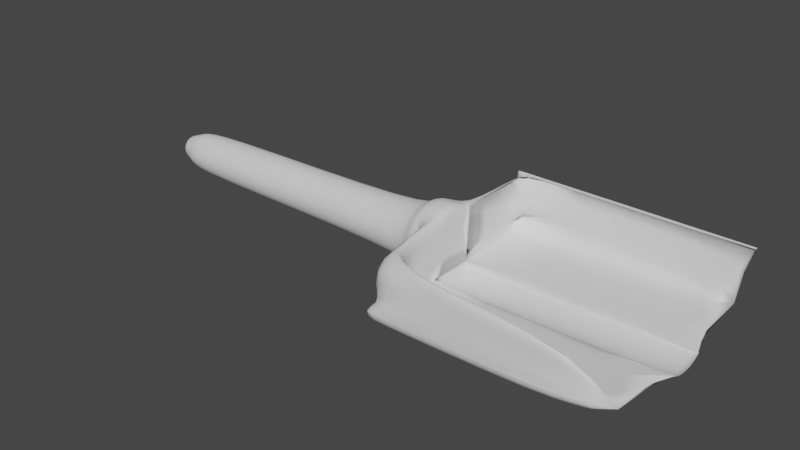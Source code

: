# Source: blend.blend  (saved by Blender 3.2.14; exported with 4.5.12 LTS)
import bpy
from mathutils import Matrix  # noqa: F401  (used for matrix-valued properties, if any)

bpy.ops.wm.read_factory_settings(use_empty=True)
scene = bpy.context.scene
scene.name = 'Scene'

# ---- collections
col_collection = bpy.data.collections.new('Collection'); scene.collection.children.link(col_collection)

# ---- world
world_world = bpy.data.worlds.new('World'); scene.world = world_world
world_world.use_nodes = True; world_world.node_tree.nodes.clear()
_N = world_world.node_tree.nodes; _L = world_world.node_tree.links
n0 = _N.new('ShaderNodeOutputWorld'); n0.name = 'World Output'; n0.location = (300, 300)
n1 = _N.new('ShaderNodeBackground'); n1.name = 'Background'; n1.location = (10, 300)
n1.inputs[0].default_value = (0.05088, 0.05088, 0.05088, 1.0)
_L.new(n1.outputs[0], n0.inputs[0])
n0.is_active_output = True
world_world.color = (0.05088, 0.05088, 0.05088)
world_world.use_sun_shadow = False
world_world.sun_shadow_jitter_overblur = 0.0

# ---- meshes
me_circle = bpy.data.meshes.new('Circle')
me_circle.from_pydata([(0.0, 1.0, 0.0), (-0.1951, 0.9808, 0.0), (-0.3827, 0.9239, 0.0), (-0.5556, 0.8315, 0.0), (-0.7071, 0.7071, 0.0), (-0.8315, 0.5556, 0.0), (-0.9239, 0.3827, 0.0), (-0.9808, 0.1951, 0.0), (-1.0, -4.371e-08, 0.0), (-0.9808, -0.1951, 0.0), (-0.9239, -0.3827, 0.0), (-0.8315, -0.5556, 0.0), (-0.7071, -0.7071, 0.0), (-0.5556, -0.8315, 0.0), (-0.3827, -0.9239, 0.0), (-0.1951, -0.9808, 0.0), (8.742e-08, -1.0, 0.0), (0.1951, -0.9808, 0.0), (0.3827, -0.9239, 0.0), (0.5556, -0.8315, 0.0), (0.7071, -0.7071, 0.0), (0.8315, -0.5556, 0.0), (0.9239, -0.3827, 0.0), (0.9808, -0.1951, 0.0), (1.0, 1.192e-08, 0.0), (0.9808, 0.1951, 0.0), (0.9239, 0.3827, 0.0), (0.8315, 0.5556, 0.0), (0.7071, 0.7071, 0.0), (0.5556, 0.8315, 0.0), (0.3827, 0.9239, 0.0), (0.1951, 0.9808, 0.0), (-3.113e-08, 1.311, 0.7345), (-0.2558, 1.286, 0.7345), (-0.5018, 1.211, 0.7345), (-0.7285, 1.09, 0.7345), (-0.9272, 0.9272, 0.7345), (-1.09, 0.7285, 0.7345), (-1.211, 0.5018, 0.7345), (-1.286, 0.2558, 0.7345), (-1.311, -5.634e-08, 0.7345), (-1.286, -0.2558, 0.7345), (-1.211, -0.5018, 0.7345), (-1.09, -0.7285, 0.7345), (-0.9272, -0.9272, 0.7345), (-0.7285, -1.09, 0.7345), (-0.5018, -1.211, 0.7345), (-0.2558, -1.286, 0.7345), (8.351e-08, -1.311, 0.7345), (0.2558, -1.286, 0.7345), (0.5018, -1.211, 0.7345), (0.7285, -1.09, 0.7345), (0.9272, -0.9272, 0.7345), (1.09, -0.7285, 0.7345), (1.211, -0.5018, 0.7345), (1.286, -0.2558, 0.7345), (1.311, 1.662e-08, 0.7345), (1.286, 0.2558, 0.7345), (1.211, 0.5018, 0.7345), (1.09, 0.7285, 0.7345), (0.9272, 0.9272, 0.7345), (0.7285, 1.09, 0.7345), (0.5018, 1.211, 0.7345), (0.2558, 1.286, 0.7345), (-8.311e-08, 1.745, 1.836), (-0.3403, 1.711, 1.836), (-0.6676, 1.612, 1.836), (-0.9692, 1.451, 1.836), (-1.234, 1.234, 1.836), (-1.451, 0.9692, 1.836), (-1.612, 0.6676, 1.836), (-1.711, 0.3403, 1.836), (-1.745, -7.703e-08, 1.836), (-1.711, -0.3403, 1.836), (-1.612, -0.6676, 1.836), (-1.451, -0.9692, 1.836), (-1.234, -1.234, 1.836), (-0.9692, -1.451, 1.836), (-0.6676, -1.612, 1.836), (-0.3403, -1.711, 1.836), (6.94e-08, -1.745, 1.836), (0.3403, -1.711, 1.836), (0.6676, -1.612, 1.836), (0.9692, -1.451, 1.836), (1.234, -1.234, 1.836), (1.451, -0.9692, 1.836), (1.612, -0.6676, 1.836), (1.711, -0.3403, 1.836), (1.745, 2.003e-08, 1.836), (1.711, 0.3403, 1.836), (1.612, 0.6676, 1.836), (1.451, 0.9692, 1.836), (1.234, 1.234, 1.836), (0.9692, 1.451, 1.836), (0.6676, 1.612, 1.836), (0.3403, 1.711, 1.836), (-1.818e-07, 2.379, 3.581), (-0.4641, 2.333, 3.581), (-0.9103, 2.198, 3.581), (-1.322, 1.978, 3.581), (-1.682, 1.682, 3.581), (-1.978, 1.322, 3.581), (-2.198, 0.9103, 3.581), (-2.333, 0.4641, 3.581), (-2.379, -1.005e-07, 3.581), (-2.333, -0.4641, 3.581), (-2.198, -0.9103, 3.581), (-1.978, -1.322, 3.581), (-1.682, -1.682, 3.581), (-1.322, -1.978, 3.581), (-0.9103, -2.198, 3.581), (-0.4641, -2.333, 3.581), (2.614e-08, -2.379, 3.581), (0.4641, -2.333, 3.581), (0.9103, -2.198, 3.581), (1.322, -1.978, 3.581), (1.682, -1.682, 3.581), (1.978, -1.322, 3.581), (2.198, -0.9103, 3.581), (2.333, -0.4641, 3.581), (2.379, 3.188e-08, 3.581), (2.333, 0.4641, 3.581), (2.198, 0.9103, 3.581), (1.978, 1.322, 3.581), (1.682, 1.682, 3.581), (1.322, 1.978, 3.581), (0.9103, 2.198, 3.581), (0.4641, 2.333, 3.581), (-1.494e-06, 2.379, 33.6), (-0.4641, 2.333, 33.6), (-0.9103, 2.198, 33.6), (-1.322, 1.978, 33.6), (-1.682, 1.682, 33.6), (-1.978, 1.322, 33.6), (-2.198, 0.9103, 33.6), (-2.333, 0.4641, 33.6), (-2.379, -1.005e-07, 33.6), (-2.333, -0.4641, 33.6), (-2.198, -0.9103, 33.6), (-1.978, -1.322, 33.6), (-1.682, -1.682, 33.6), (-1.322, -1.978, 33.6), (-0.9103, -2.198, 33.6), (-0.4641, -2.333, 33.6), (-1.286e-06, -2.379, 33.6), (0.4641, -2.333, 33.6), (0.9103, -2.198, 33.6), (1.322, -1.978, 33.6), (1.682, -1.682, 33.6), (1.978, -1.322, 33.6), (2.198, -0.9103, 33.6), (2.333, -0.4641, 33.6), (2.379, 3.188e-08, 33.6), (2.333, 0.4641, 33.6), (2.198, 0.9103, 33.6), (1.978, 1.322, 33.6), (1.682, 1.682, 33.6), (1.322, 1.978, 33.6), (0.9103, 2.198, 33.6), (0.4641, 2.333, 33.6), (-1.512e-06, 3.912, 33.6), (-0.7631, 3.836, 33.6), (-1.497, 3.614, 33.6), (-2.173, 3.252, 33.6), (-2.766, 2.766, 33.6), (-3.252, 2.173, 33.6), (-3.614, 1.497, 33.6), (-3.836, 0.7631, 33.6), (-3.912, -1.531e-07, 33.6), (-3.836, -0.7631, 33.6), (-3.614, -1.497, 33.6), (-3.252, -2.173, 33.6), (-2.766, -2.766, 33.6), (-2.173, -3.252, 33.6), (-1.497, -3.614, 33.6), (-0.7631, -3.836, 33.6), (-1.17e-06, -3.912, 33.6), (0.7631, -3.836, 33.6), (1.497, -3.614, 33.6), (2.173, -3.252, 33.6), (2.766, -2.766, 33.6), (3.252, -2.173, 33.6), (3.614, -1.497, 33.6), (3.836, -0.7631, 33.6), (3.912, 6.457e-08, 33.6), (3.836, 0.7631, 33.6), (3.614, 1.497, 33.6), (3.252, 2.173, 33.6), (2.766, 2.766, 33.6), (2.173, 3.252, 33.6), (1.497, 3.614, 33.6), (0.7631, 3.836, 33.6), (-1.613e-06, 3.912, 35.9), (-0.7631, 3.836, 35.9), (-1.497, 3.614, 35.9), (-2.173, 3.252, 35.9), (-2.766, 2.766, 35.9), (-3.252, 2.173, 35.9), (-3.614, 1.497, 35.9), (-3.836, 0.7631, 35.9), (-3.912, -1.531e-07, 35.9), (-3.836, -0.7631, 35.9), (-3.614, -1.497, 35.9), (-3.252, -2.173, 35.9), (-2.766, -2.766, 35.9), (-2.173, -3.252, 35.9), (-1.497, -3.614, 35.9), (-0.7631, -3.836, 35.9), (-1.271e-06, -3.912, 35.9), (0.7631, -3.836, 35.9), (1.497, -3.614, 35.9), (2.173, -3.252, 35.9), (2.766, -2.766, 35.9), (3.252, -2.173, 35.9), (3.614, -1.497, 35.9), (3.836, -0.7631, 35.9), (3.912, 6.457e-08, 35.9), (3.836, 0.7631, 35.9), (3.614, 1.497, 35.9), (3.252, 2.173, 35.9), (2.766, 2.766, 35.9), (2.173, 3.252, 35.9), (1.497, 3.614, 35.9), (0.7631, 3.836, 35.9), (-3.252, 11.7, 37.01), (-3.252, -11.83, 35.9), (3.614, -1.497, 37.01), (3.252, -2.173, 37.01), (-3.252, -2.173, 37.01), (-3.614, -1.497, 37.01), (-3.252, -11.83, 37.01), (3.252, 2.173, 37.01), (3.614, 1.497, 37.01), (3.836, 0.7631, 37.01), (-3.836, -0.7631, 37.01), (-3.912, -1.531e-07, 37.01), (-3.836, 0.7631, 37.01), (-3.614, 1.497, 37.01), (-3.252, 2.173, 37.01), (-3.252, -11.13, 35.9), (3.912, 6.457e-08, 37.01), (3.836, -0.7631, 37.01), (3.614, -1.497, 60.82), (3.252, -2.173, 60.82), (3.252, 2.173, 60.82), (3.614, 1.497, 60.82), (3.836, 0.7631, 60.82), (3.912, 6.457e-08, 60.82), (3.836, -0.7631, 60.82), (3.153, -1.497, 60.82), (2.791, -2.173, 60.82), (2.791, 2.173, 60.82), (3.153, 1.497, 60.82), (3.375, 0.7631, 60.82), (3.45, 6.457e-08, 60.82), (3.375, -0.7631, 60.82), (-3.252, -11.13, 37.01), (-3.252, 11.13, 37.01), (-3.098, -11.83, 60.82), (-3.098, 11.7, 60.82), (-3.098, -11.13, 60.82), (-3.098, 11.13, 60.82), (2.779, -2.47, 36.5), (2.779, 2.47, 36.5), (1.643, -11.84, 60.77), (1.955, -11.81, 60.77), (2.256, -11.72, 60.77), (2.533, -11.57, 60.77), (2.775, -11.37, 60.77), (2.974, -11.13, 60.77), (3.122, -10.85, 60.77), (3.214, -10.55, 60.77), (3.244, -10.24, 60.77), (1.68, -11.81, 35.94), (1.987, -11.78, 35.94), (2.282, -11.69, 35.94), (2.553, -11.55, 35.94), (2.792, -11.35, 35.94), (2.987, -11.11, 35.94), (3.133, -10.84, 35.94), (3.222, -10.55, 35.94), (3.252, -10.24, 35.94), (2.657, -9.46, 35.9), (2.627, -9.763, 35.9), (2.539, -10.05, 35.9), (2.395, -10.32, 35.9), (2.202, -10.56, 35.9), (1.967, -10.75, 35.9), (1.699, -10.89, 35.9), (1.408, -10.98, 35.9), (1.105, -11.01, 35.9), (1.101, -11.0, 60.76), (1.404, -10.97, 60.76), (1.695, -10.88, 60.76), (1.963, -10.74, 60.76), (2.198, -10.54, 60.76), (2.391, -10.31, 60.76), (2.535, -10.04, 60.76), (2.623, -9.748, 60.76), (2.653, -9.445, 60.76), (1.127, 11.14, 60.76), (2.678, 9.593, 60.76), (2.649, 9.895, 60.76), (2.56, 10.19, 60.76), (2.417, 10.45, 60.76), (2.224, 10.69, 60.76), (1.989, 10.88, 60.76), (1.721, 11.03, 60.76), (1.43, 11.11, 60.76), (1.691, 11.68, 60.76), (3.243, 10.13, 60.76), (3.213, 10.43, 60.76), (3.124, 10.72, 60.76), (2.981, 10.99, 60.76), (2.788, 11.23, 60.76), (2.553, 11.42, 60.76), (2.285, 11.56, 60.76), (1.994, 11.65, 60.76), (1.652, 11.65, 35.94), (3.203, 10.1, 35.94), (3.173, 10.4, 35.94), (3.085, 10.7, 35.94), (2.942, 10.96, 35.94), (2.749, 11.2, 35.94), (2.514, 11.39, 35.94), (2.246, 11.54, 35.94), (1.954, 11.62, 35.94), (1.105, 11.14, 35.88), (2.657, 9.586, 35.88), (2.627, 9.889, 35.88), (2.539, 10.18, 35.88), (2.395, 10.45, 35.88), (2.202, 10.68, 35.88), (1.967, 10.88, 35.88), (1.699, 11.02, 35.88), (1.408, 11.11, 35.88), (-3.252, 11.7, 35.95), (-3.252, 11.13, 35.95), (1.103, -11.0, 36.86), (1.406, -10.97, 36.86), (1.697, -10.89, 36.86), (1.965, -10.74, 36.86), (2.2, -10.55, 36.86), (2.393, -10.31, 36.86), (2.537, -10.05, 36.86), (2.625, -9.755, 36.86), (2.655, -9.453, 36.86), (1.661, -11.83, 37.18), (1.971, -11.8, 37.18), (2.269, -11.71, 37.18), (2.543, -11.56, 37.18), (2.784, -11.36, 37.18), (2.981, -11.12, 37.18), (3.128, -10.85, 37.18), (3.218, -10.55, 37.18), (3.248, -10.24, 37.18), (2.668, 9.59, 36.5), (2.638, 9.892, 36.5), (2.549, 10.18, 36.5), (2.406, 10.45, 36.5), (2.213, 10.69, 36.5), (1.978, 10.88, 36.5), (1.71, 11.02, 36.5), (1.419, 11.11, 36.5), (1.116, 11.14, 36.5)], [], [(30, 29, 61, 62), (17, 16, 48, 49), (4, 3, 35, 36), (31, 30, 62, 63), (18, 17, 49, 50), (5, 4, 36, 37), (0, 31, 63, 32), (19, 18, 50, 51), (6, 5, 37, 38), (20, 19, 51, 52), (7, 6, 38, 39), (21, 20, 52, 53), (8, 7, 39, 40), (22, 21, 53, 54), (9, 8, 40, 41), (23, 22, 54, 55), (10, 9, 41, 42), (24, 23, 55, 56), (11, 10, 42, 43), (25, 24, 56, 57), (12, 11, 43, 44), (26, 25, 57, 58), (13, 12, 44, 45), (27, 26, 58, 59), (14, 13, 45, 46), (1, 0, 32, 33), (28, 27, 59, 60), (15, 14, 46, 47), (2, 1, 33, 34), (29, 28, 60, 61), (16, 15, 47, 48), (3, 2, 34, 35), (57, 56, 88, 89), (44, 43, 75, 76), (58, 57, 89, 90), (45, 44, 76, 77), (59, 58, 90, 91), (46, 45, 77, 78), (33, 32, 64, 65), (60, 59, 91, 92), (47, 46, 78, 79), (34, 33, 65, 66), (61, 60, 92, 93), (48, 47, 79, 80), (35, 34, 66, 67), (62, 61, 93, 94), (49, 48, 80, 81), (36, 35, 67, 68), (63, 62, 94, 95), (50, 49, 81, 82), (37, 36, 68, 69), (32, 63, 95, 64), (51, 50, 82, 83), (38, 37, 69, 70), (52, 51, 83, 84), (39, 38, 70, 71), (53, 52, 84, 85), (40, 39, 71, 72), (54, 53, 85, 86), (41, 40, 72, 73), (55, 54, 86, 87), (42, 41, 73, 74), (56, 55, 87, 88), (43, 42, 74, 75), (65, 64, 96, 97), (92, 91, 123, 124), (79, 78, 110, 111), (66, 65, 97, 98), (93, 92, 124, 125), (80, 79, 111, 112), (67, 66, 98, 99), (94, 93, 125, 126), (81, 80, 112, 113), (68, 67, 99, 100), (95, 94, 126, 127), (82, 81, 113, 114), (69, 68, 100, 101), (64, 95, 127, 96), (83, 82, 114, 115), (70, 69, 101, 102), (84, 83, 115, 116), (71, 70, 102, 103), (85, 84, 116, 117), (72, 71, 103, 104), (86, 85, 117, 118), (73, 72, 104, 105), (87, 86, 118, 119), (74, 73, 105, 106), (88, 87, 119, 120), (75, 74, 106, 107), (89, 88, 120, 121), (76, 75, 107, 108), (90, 89, 121, 122), (77, 76, 108, 109), (91, 90, 122, 123), (78, 77, 109, 110), (100, 99, 131, 132), (127, 126, 158, 159), (114, 113, 145, 146), (101, 100, 132, 133), (96, 127, 159, 128), (115, 114, 146, 147), (102, 101, 133, 134), (116, 115, 147, 148), (103, 102, 134, 135), (117, 116, 148, 149), (104, 103, 135, 136), (118, 117, 149, 150), (105, 104, 136, 137), (119, 118, 150, 151), (106, 105, 137, 138), (120, 119, 151, 152), (107, 106, 138, 139), (121, 120, 152, 153), (108, 107, 139, 140), (122, 121, 153, 154), (109, 108, 140, 141), (123, 122, 154, 155), (110, 109, 141, 142), (97, 96, 128, 129), (124, 123, 155, 156), (111, 110, 142, 143), (98, 97, 129, 130), (125, 124, 156, 157), (112, 111, 143, 144), (99, 98, 130, 131), (126, 125, 157, 158), (113, 112, 144, 145), (135, 134, 166, 167), (149, 148, 180, 181), (136, 135, 167, 168), (150, 149, 181, 182), (137, 136, 168, 169), (151, 150, 182, 183), (138, 137, 169, 170), (152, 151, 183, 184), (139, 138, 170, 171), (153, 152, 184, 185), (140, 139, 171, 172), (154, 153, 185, 186), (141, 140, 172, 173), (155, 154, 186, 187), (142, 141, 173, 174), (129, 128, 160, 161), (156, 155, 187, 188), (143, 142, 174, 175), (130, 129, 161, 162), (157, 156, 188, 189), (144, 143, 175, 176), (131, 130, 162, 163), (158, 157, 189, 190), (145, 144, 176, 177), (132, 131, 163, 164), (159, 158, 190, 191), (146, 145, 177, 178), (133, 132, 164, 165), (128, 159, 191, 160), (147, 146, 178, 179), (134, 133, 165, 166), (148, 147, 179, 180), (170, 169, 201, 202), (171, 170, 202, 203), (172, 171, 203, 204), (173, 172, 204, 205), (174, 173, 205, 206), (161, 160, 192, 193), (188, 187, 219, 220), (175, 174, 206, 207), (162, 161, 193, 194), (189, 188, 220, 221), (176, 175, 207, 208), (163, 162, 194, 195), (190, 189, 221, 222), (177, 176, 208, 209), (164, 163, 195, 196), (191, 190, 222, 223), (178, 177, 209, 210), (165, 164, 196, 197), (160, 191, 223, 192), (179, 178, 210, 211), (166, 165, 197, 198), (180, 179, 211, 212), (167, 166, 198, 199), (181, 180, 212, 213), (168, 167, 199, 200), (169, 168, 200, 201), (217, 216, 240, 233), (219, 218, 232, 231), (199, 198, 237, 236), (198, 197, 238, 237), (218, 217, 233, 232), (203, 202, 229, 228), (202, 201, 234, 229), (216, 215, 241, 240), (201, 200, 235, 234), (214, 213, 227, 226), (301, 251, 244, 310, 311, 312, 313, 314, 315, 316, 317, 309, 259, 261, 300, 308, 307, 306, 305, 304, 303, 302), (215, 214, 226, 241), (200, 199, 236, 235), (225, 239, 203, 228, 256, 230), (182, 181, 213, 214), (214, 215, 183, 182), (216, 184, 183, 215), (185, 184, 216, 217), (186, 185, 217, 218), (187, 186, 218, 219), (241, 226, 242, 248), (233, 240, 247, 246), (231, 232, 245, 244), (226, 227, 243, 242), (240, 241, 248, 247), (232, 233, 246, 245), (242, 243, 250, 249), (247, 248, 255, 254), (245, 246, 253, 252), (248, 242, 249, 255), (246, 247, 254, 253), (244, 245, 252, 251), (227, 213, 212, 262), (263, 220, 219, 231), (243, 272, 271, 270, 269, 268, 267, 266, 265, 264, 258, 260, 291, 292, 293, 294, 295, 296, 297, 298, 299, 250), (224, 259, 261, 257), (256, 260, 258, 230), (228, 229, 234, 235, 236, 237, 238, 263, 262), (233, 232, 231, 263, 262, 227, 226, 241, 240), (262, 227, 243, 250), (263, 231, 244, 251), (1, 2, 3, 4, 5, 6, 7, 8, 9, 10, 11, 12, 13, 14, 15, 16, 17, 18, 19, 20, 21, 22, 23, 24, 25, 26, 27, 28, 29, 30, 31, 0), (224, 257, 337, 336), (328, 220, 219, 319, 320, 321, 322, 323, 324, 325, 326, 318, 336, 337, 327, 335, 334, 333, 332, 331, 330, 329), (197, 337, 257, 238), (192, 223, 222, 221, 220, 328, 329, 330, 331, 332, 333, 334, 335, 327, 337, 197, 196, 195, 194, 193), (281, 213, 212, 282, 283, 284, 285, 286, 287, 288, 289, 290, 239, 225, 273, 274, 275, 276, 277, 278, 279, 280), (347, 348, 274, 273), (348, 349, 275, 274), (349, 350, 276, 275), (350, 351, 277, 276), (351, 352, 278, 277), (352, 353, 279, 278), (353, 354, 280, 279), (354, 355, 281, 280), (273, 225, 230, 258, 264, 347), (338, 339, 292, 291), (339, 340, 293, 292), (340, 341, 294, 293), (341, 342, 295, 294), (342, 343, 296, 295), (343, 344, 297, 296), (344, 345, 298, 297), (345, 346, 299, 298), (317, 326, 318, 309), (204, 203, 239, 290, 289, 288, 287, 286, 285, 284, 283, 282, 212, 211, 210, 209, 208, 207, 206, 205), (256, 228, 262, 346, 345, 344, 343, 342, 341, 340, 339, 338), (271, 272, 355, 354), (270, 271, 354, 353), (269, 270, 353, 352), (268, 269, 352, 351), (267, 268, 351, 350), (266, 267, 350, 349), (265, 266, 349, 348), (264, 265, 348, 347), (355, 227, 213, 281), (227, 355, 272, 243), (250, 299, 346, 262), (291, 260, 256, 338), (316, 325, 326, 317), (315, 324, 325, 316), (314, 323, 324, 315), (313, 322, 323, 314), (312, 321, 322, 313), (311, 320, 321, 312), (310, 319, 320, 311), (244, 231, 219, 319, 310), (357, 329, 328, 356), (358, 330, 329, 357), (359, 331, 330, 358), (360, 332, 331, 359), (361, 333, 332, 360), (362, 334, 333, 361), (363, 335, 334, 362), (364, 327, 335, 363), (300, 364, 363, 308), (308, 363, 362, 307), (307, 362, 361, 306), (306, 361, 360, 305), (305, 360, 359, 304), (304, 359, 358, 303), (303, 358, 357, 302), (302, 357, 356, 301), (328, 220, 263, 356), (364, 257, 238, 263, 356, 357, 358, 359, 360, 361, 362, 363), (263, 251, 301, 356), (259, 309, 318, 336, 224), (300, 261, 257, 364)])
me_circle.polygons.foreach_set('use_smooth', [True] * 294)
_uv = me_circle.uv_layers.new(name='UVMap')
_uv.uv.foreach_set('vector', [0.0, 0.0, 0.0, 0.0, 0.0, 0.0, 0.0, 0.0, 0.0, 0.0, 0.0, 0.0, 0.0, 0.0, 0.0, 0.0, 0.0, 0.0, 0.0, 0.0, 0.0, 0.0, 0.0, 0.0, 0.0, 0.0, 0.0, 0.0, 0.0, 0.0, 0.0, 0.0, 0.0, 0.0, 0.0, 0.0, 0.0, 0.0, 0.0, 0.0, 0.0, 0.0, 0.0, 0.0, 0.0, 0.0, 0.0, 0.0, 0.0, 0.0, 0.0, 0.0, 0.0, 0.0, 0.0, 0.0, 0.0, 0.0, 0.0, 0.0, 0.0, 0.0, 0.0, 0.0, 0.0, 0.0, 0.0, 0.0, 0.0, 0.0, 0.0, 0.0, 0.0, 0.0, 0.0, 0.0, 0.0, 0.0, 0.0, 0.0, 0.0, 0.0, 0.0, 0.0, 0.0, 0.0, 0.0, 0.0, 0.0, 0.0, 0.0, 0.0, 0.0, 0.0, 0.0, 0.0, 0.0, 0.0, 0.0, 0.0, 0.0, 0.0, 0.0, 0.0, 0.0, 0.0, 0.0, 0.0, 0.0, 0.0, 0.0, 0.0, 0.0, 0.0, 0.0, 0.0, 0.0, 0.0, 0.0, 0.0, 0.0, 0.0, 0.0, 0.0, 0.0, 0.0, 0.0, 0.0, 0.0, 0.0, 0.0, 0.0, 0.0, 0.0, 0.0, 0.0, 0.0, 0.0, 0.0, 0.0, 0.0, 0.0, 0.0, 0.0, 0.0, 0.0, 0.0, 0.0, 0.0, 0.0, 0.0, 0.0, 0.0, 0.0, 0.0, 0.0, 0.0, 0.0, 0.0, 0.0, 0.0, 0.0, 0.0, 0.0, 0.0, 0.0, 0.0, 0.0, 0.0, 0.0, 0.0, 0.0, 0.0, 0.0, 0.0, 0.0, 0.0, 0.0, 0.0, 0.0, 0.0, 0.0, 0.0, 0.0, 0.0, 0.0, 0.0, 0.0, 0.0, 0.0, 0.0, 0.0, 0.0, 0.0, 0.0, 0.0, 0.0, 0.0, 0.0, 0.0, 0.0, 0.0, 0.0, 0.0, 0.0, 0.0, 0.0, 0.0, 0.0, 0.0, 0.0, 0.0, 0.0, 0.0, 0.0, 0.0, 0.0, 0.0, 0.0, 0.0, 0.0, 0.0, 0.0, 0.0, 0.0, 0.0, 0.0, 0.0, 0.0, 0.0, 0.0, 0.0, 0.0, 0.0, 0.0, 0.0, 0.0, 0.0, 0.0, 0.0, 0.0, 0.0, 0.0, 0.0, 0.0, 0.0, 0.0, 0.0, 0.0, 0.0, 0.0, 0.0, 0.0, 0.0, 0.0, 0.0, 0.0, 0.0, 0.0, 0.0, 0.0, 0.0, 0.0, 0.0, 0.0, 0.0, 0.0, 0.0, 0.0, 0.0, 0.0, 0.0, 0.0, 0.0, 0.0, 0.0, 0.0, 0.0, 0.0, 0.0, 0.0, 0.0, 0.0, 0.0, 0.0, 0.0, 0.0, 0.0, 0.0, 0.0, 0.0, 0.0, 0.0, 0.0, 0.0, 0.0, 0.0, 0.0, 0.0, 0.0, 0.0, 0.0, 0.0, 0.0, 0.0, 0.0, 0.0, 0.0, 0.0, 0.0, 0.0, 0.0, 0.0, 0.0, 0.0, 0.0, 0.0, 0.0, 0.0, 0.0, 0.0, 0.0, 0.0, 0.0, 0.0, 0.0, 0.0, 0.0, 0.0, 0.0, 0.0, 0.0, 0.0, 0.0, 0.0, 0.0, 0.0, 0.0, 0.0, 0.0, 0.0, 0.0, 0.0, 0.0, 0.0, 0.0, 0.0, 0.0, 0.0, 0.0, 0.0, 0.0, 0.0, 0.0, 0.0, 0.0, 0.0, 0.0, 0.0, 0.0, 0.0, 0.0, 0.0, 0.0, 0.0, 0.0, 0.0, 0.0, 0.0, 0.0, 0.0, 0.0, 0.0, 0.0, 0.0, 0.0, 0.0, 0.0, 0.0, 0.0, 0.0, 0.0, 0.0, 0.0, 0.0, 0.0, 0.0, 0.0, 0.0, 0.0, 0.0, 0.0, 0.0, 0.0, 0.0, 0.0, 0.0, 0.0, 0.0, 0.0, 0.0, 0.0, 0.0, 0.0, 0.0, 0.0, 0.0, 0.0, 0.0, 0.0, 0.0, 0.0, 0.0, 0.0, 0.0, 0.0, 0.0, 0.0, 0.0, 0.0, 0.0, 0.0, 0.0, 0.0, 0.0, 0.0, 0.0, 0.0, 0.0, 0.0, 0.0, 0.0, 0.0, 0.0, 0.0, 0.0, 0.0, 0.0, 0.0, 0.0, 0.0, 0.0, 0.0, 0.0, 0.0, 0.0, 0.0, 0.0, 0.0, 0.0, 0.0, 0.0, 0.0, 0.0, 0.0, 0.0, 0.0, 0.0, 0.0, 0.0, 0.0, 0.0, 0.0, 0.0, 0.0, 0.0, 0.0, 0.0, 0.0, 0.0, 0.0, 0.0, 0.0, 0.0, 0.0, 0.0, 0.0, 0.0, 0.0, 0.0, 0.0, 0.0, 0.0, 0.0, 0.0, 0.0, 0.0, 0.0, 0.0, 0.0, 0.0, 0.0, 0.0, 0.0, 0.0, 0.0, 0.0, 0.0, 0.0, 0.0, 0.0, 0.0, 0.0, 0.0, 0.0, 0.0, 0.0, 0.0, 0.0, 0.0, 0.0, 0.0, 0.0, 0.0, 0.0, 0.0, 0.0, 0.0, 0.0, 0.0, 0.0, 0.0, 0.0, 0.0, 0.0, 0.0, 0.0, 0.0, 0.0, 0.0, 0.0, 0.0, 0.0, 0.0, 0.0, 0.0, 0.0, 0.0, 0.0, 0.0, 0.0, 0.0, 0.0, 0.0, 0.0, 0.0, 0.0, 0.0, 0.0, 0.0, 0.0, 0.0, 0.0, 0.0, 0.0, 0.0, 0.0, 0.0, 0.0, 0.0, 0.0, 0.0, 0.0, 0.0, 0.0, 0.0, 0.0, 0.0, 0.0, 0.0, 0.0, 0.0, 0.0, 0.0, 0.0, 0.0, 0.0, 0.0, 0.0, 0.0, 0.0, 0.0, 0.0, 0.0, 0.0, 0.0, 0.0, 0.0, 0.0, 0.0, 0.0, 0.0, 0.0, 0.0, 0.0, 0.0, 0.0, 0.0, 0.0, 0.0, 0.0, 0.0, 0.0, 0.0, 0.0, 0.0, 0.0, 0.0, 0.0, 0.0, 0.0, 0.0, 0.0, 0.0, 0.0, 0.0, 0.0, 0.0, 0.0, 0.0, 0.0, 0.0, 0.0, 0.0, 0.0, 0.0, 0.0, 0.0, 0.0, 0.0, 0.0, 0.0, 0.0, 0.0, 0.0, 0.0, 0.0, 0.0, 0.0, 0.0, 0.0, 0.0, 0.0, 0.0, 0.0, 0.0, 0.0, 0.0, 0.0, 0.0, 0.0, 0.0, 0.0, 0.0, 0.0, 0.0, 0.0, 0.0, 0.0, 0.0, 0.0, 0.0, 0.0, 0.0, 0.0, 0.0, 0.0, 0.0, 0.0, 0.0, 0.0, 0.0, 0.0, 0.0, 0.0, 0.0, 0.0, 0.0, 0.0, 0.0, 0.0, 0.0, 0.0, 0.0, 0.0, 0.0, 0.0, 0.0, 0.0, 0.0, 0.0, 0.0, 0.0, 0.0, 0.0, 0.0, 0.0, 0.0, 0.0, 0.0, 0.0, 0.0, 0.0, 0.0, 0.0, 0.0, 0.0, 0.0, 0.0, 0.0, 0.0, 0.0, 0.0, 0.0, 0.0, 0.0, 0.0, 0.0, 0.0, 0.0, 0.0, 0.0, 0.0, 0.0, 0.0, 0.0, 0.0, 0.0, 0.0, 0.0, 0.0, 0.0, 0.0, 0.0, 0.0, 0.0, 0.0, 0.0, 0.0, 0.0, 0.0, 0.0, 0.0, 0.0, 0.0, 0.0, 0.0, 0.0, 0.0, 0.0, 0.0, 0.0, 0.0, 0.0, 0.0, 0.0, 0.0, 0.0, 0.0, 0.0, 0.0, 0.0, 0.0, 0.0, 0.0, 0.0, 0.0, 0.0, 0.0, 0.0, 0.0, 0.0, 0.0, 0.0, 0.0, 0.0, 0.0, 0.0, 0.0, 0.0, 0.0, 0.0, 0.0, 0.0, 0.0, 0.0, 0.0, 0.0, 0.0, 0.0, 0.0, 0.0, 0.0, 0.0, 0.0, 0.0, 0.0, 0.0, 0.0, 0.0, 0.0, 0.0, 0.0, 0.0, 0.0, 0.0, 0.0, 0.0, 0.0, 0.0, 0.0, 0.0, 0.0, 0.0, 0.0, 0.0, 0.0, 0.0, 0.0, 0.0, 0.0, 0.0, 0.0, 0.0, 0.0, 0.0, 0.0, 0.0, 0.0, 0.0, 0.0, 0.0, 0.0, 0.0, 0.0, 0.0, 0.0, 0.0, 0.0, 0.0, 0.0, 0.0, 0.0, 0.0, 0.0, 0.0, 0.0, 0.0, 0.0, 0.0, 0.0, 0.0, 0.0, 0.0, 0.0, 0.0, 0.0, 0.0, 0.0, 0.0, 0.0, 0.0, 0.0, 0.0, 0.0, 0.0, 0.0, 0.0, 0.0, 0.0, 0.0, 0.0, 0.0, 0.0, 0.0, 0.0, 0.0, 0.0, 0.0, 0.0, 0.0, 0.0, 0.0, 0.0, 0.0, 0.0, 0.0, 0.0, 0.0, 0.0, 0.0, 0.0, 0.0, 0.0, 0.0, 0.0, 0.0, 0.0, 0.0, 0.0, 0.0, 0.0, 0.0, 0.0, 0.0, 0.0, 0.0, 0.0, 0.0, 0.0, 0.0, 0.0, 0.0, 0.0, 0.0, 0.0, 0.0, 0.0, 0.0, 0.0, 0.0, 0.0, 0.0, 0.0, 0.0, 0.0, 0.0, 0.0, 0.0, 0.0, 0.0, 0.0, 0.0, 0.0, 0.0, 0.0, 0.0, 0.0, 0.0, 0.0, 0.0, 0.0, 0.0, 0.0, 0.0, 0.0, 0.0, 0.0, 0.0, 0.0, 0.0, 0.0, 0.0, 0.0, 0.0, 0.0, 0.0, 0.0, 0.0, 0.0, 0.0, 0.0, 0.0, 0.0, 0.0, 0.0, 0.0, 0.0, 0.0, 0.0, 0.0, 0.0, 0.0, 0.0, 0.0, 0.0, 0.0, 0.0, 0.0, 0.0, 0.0, 0.0, 0.0, 0.0, 0.0, 0.0, 0.0, 0.0, 0.0, 0.0, 0.0, 0.0, 0.0, 0.0, 0.0, 0.0, 0.0, 0.0, 0.0, 0.0, 0.0, 0.0, 0.0, 0.0, 0.0, 0.0, 0.0, 0.0, 0.0, 0.0, 0.0, 0.0, 0.0, 0.0, 0.0, 0.0, 0.0, 0.0, 0.0, 0.0, 0.0, 0.0, 0.0, 0.0, 0.0, 0.0, 0.0, 0.0, 0.0, 0.0, 0.0, 0.0, 0.0, 0.0, 0.0, 0.0, 0.0, 0.0, 0.0, 0.0, 0.0, 0.0, 0.0, 0.0, 0.0, 0.0, 0.0, 0.0, 0.0, 0.0, 0.0, 0.0, 0.0, 0.0, 0.0, 0.0, 0.0, 0.0, 0.0, 0.0, 0.0, 0.0, 0.0, 0.0, 0.0, 0.0, 0.0, 0.0, 0.0, 0.0, 0.0, 0.0, 0.0, 0.0, 0.0, 0.0, 0.0, 0.0, 0.0, 0.0, 0.0, 0.0, 0.0, 0.0, 0.0, 0.0, 0.0, 0.0, 0.0, 0.0, 0.0, 0.0, 0.0, 0.0, 0.0, 0.0, 0.0, 0.0, 0.0, 0.0, 0.0, 0.0, 0.0, 0.0, 0.0, 0.0, 0.0, 0.0, 0.0, 0.0, 0.0, 0.0, 0.0, 0.0, 0.0, 0.0, 0.0, 0.0, 0.0, 0.0, 0.0, 0.0, 0.0, 0.0, 0.0, 0.0, 0.0, 0.0, 0.0, 0.0, 0.0, 0.0, 0.0, 0.0, 0.0, 0.0, 0.0, 0.0, 0.0, 0.0, 0.0, 0.0, 0.0, 0.0, 0.0, 0.0, 0.0, 0.0, 0.0, 0.0, 0.0, 0.0, 0.0, 0.0, 0.0, 0.0, 0.0, 0.0, 0.0, 0.0, 0.0, 0.0, 0.0, 0.0, 0.0, 0.0, 0.0, 0.0, 0.0, 0.0, 0.0, 0.0, 0.0, 0.0, 0.0, 0.0, 0.0, 0.0, 0.0, 0.0, 0.0, 0.0, 0.0, 0.0, 0.0, 0.0, 0.0, 0.0, 0.0, 0.0, 0.0, 0.0, 0.0, 0.0, 0.0, 0.0, 0.0, 0.0, 0.0, 0.0, 0.0, 0.0, 0.0, 0.0, 0.0, 0.0, 0.0, 0.0, 0.0, 0.0, 0.0, 0.0, 0.0, 0.0, 0.0, 0.0, 0.0, 0.0, 0.0, 0.0, 0.0, 0.0, 0.0, 0.0, 0.0, 0.0, 0.0, 0.0, 0.0, 0.0, 0.0, 0.0, 0.0, 0.0, 0.0, 0.0, 0.0, 0.0, 0.0, 0.0, 0.0, 0.0, 0.0, 0.0, 0.0, 0.0, 0.0, 0.0, 0.0, 0.0, 0.0, 0.0, 0.0, 0.0, 0.0, 0.0, 0.0, 0.0, 0.0, 0.0, 0.0, 0.0, 0.0, 0.0, 0.0, 0.0, 0.0, 0.0, 0.0, 0.0, 0.0, 0.0, 0.0, 0.0, 0.0, 0.0, 0.0, 0.0, 0.0, 0.0, 0.0, 0.0, 0.0, 0.0, 0.0, 0.0, 0.0, 0.0, 0.0, 0.0, 0.0, 0.0, 0.0, 0.0, 0.0, 0.0, 0.0, 0.0, 0.0, 0.0, 0.0, 0.0, 0.0, 0.0, 0.0, 0.0, 0.0, 0.0, 0.0, 0.0, 0.0, 0.0, 0.0, 0.0, 0.0, 0.0, 0.0, 0.0, 0.0, 0.0, 0.0, 0.0, 0.0, 0.0, 0.0, 0.0, 0.0, 0.0, 0.0, 0.0, 0.0, 0.0, 0.0, 0.0, 0.0, 0.0, 0.0, 0.0, 0.0, 0.0, 0.0, 0.0, 0.0, 0.0, 0.0, 0.0, 0.0, 0.0, 0.0, 0.0, 0.0, 0.0, 0.0, 0.0, 0.0, 0.0, 0.0, 0.0, 0.0, 0.0, 0.0, 0.0, 0.0, 0.0, 0.0, 0.0, 0.0, 0.0, 0.0, 0.0, 0.0, 0.0, 0.0, 0.0, 0.0, 0.0, 0.0, 0.0, 0.0, 0.0, 0.0, 0.0, 0.0, 0.0, 0.0, 0.0, 0.0, 0.0, 0.0, 0.0, 0.0, 0.0, 0.0, 0.0, 0.0, 0.0, 0.0, 0.0, 0.0, 0.0, 0.0, 0.0, 0.0, 0.0, 0.0, 0.0, 0.0, 0.0, 0.0, 0.0, 0.0, 0.0, 0.0, 0.0, 0.0, 0.0, 0.0, 0.0, 0.0, 0.0, 0.0, 0.0, 0.0, 0.0, 0.0, 0.0, 0.0, 0.0, 0.0, 0.0, 0.0, 0.0, 0.0, 0.0, 0.0, 0.0, 0.0, 0.0, 0.0, 0.0, 0.0, 0.0, 0.0, 0.0, 0.0, 0.0, 0.0, 0.0, 0.0, 0.0, 0.0, 0.0, 0.0, 0.0, 0.0, 0.0, 0.0, 0.0, 0.0, 0.0, 0.0, 0.0, 0.0, 0.0, 0.0, 0.0, 0.0, 0.0, 0.0, 0.0, 0.0, 0.0, 0.0, 0.0, 0.0, 0.0, 0.0, 0.0, 0.0, 0.0, 0.0, 0.0, 0.0, 0.0, 0.0, 0.0, 0.0, 0.0, 0.0, 0.0, 0.0, 0.0, 0.0, 0.0, 0.0, 0.0, 0.0, 0.0, 0.0, 0.0, 0.0, 0.0, 0.0, 0.0, 0.0, 0.0, 0.0, 0.0, 0.0, 0.0, 0.0, 0.0, 0.0, 0.0, 0.0, 0.0, 0.0, 0.0, 0.0, 0.0, 0.0, 0.0, 0.0, 0.0, 0.0, 0.0, 0.0, 0.0, 0.0, 0.0, 0.0, 0.0, 0.0, 0.0, 0.0, 0.0, 0.0, 0.0, 0.0, 0.0, 0.0, 0.0, 0.0, 0.0, 0.0, 0.0, 0.0, 0.0, 0.0, 0.0, 0.0, 0.0, 0.0, 0.0, 0.0, 0.0, 0.0, 0.0, 0.0, 0.0, 0.0, 0.0, 0.0, 0.0, 0.0, 0.0, 0.0, 0.0, 0.0, 0.0, 0.0, 0.0, 0.0, 0.0, 0.0, 0.0, 0.0, 0.0, 0.0, 0.0, 0.0, 0.0, 0.0, 0.0, 0.0, 0.0, 0.0, 0.0, 0.0, 0.0, 0.0, 0.0, 0.0, 0.0, 0.0, 0.0, 0.0, 0.0, 0.0, 0.0, 0.0, 0.0, 0.0, 0.0, 0.0, 0.0, 0.0, 0.0, 0.0, 0.0, 0.0, 0.0, 0.0, 0.0, 0.0, 0.0, 0.0, 0.0, 0.0, 0.0, 0.0, 0.0, 0.0, 0.0, 0.0, 0.0, 0.0, 0.0, 0.0, 0.0, 0.0, 0.0, 0.0, 0.0, 0.0, 0.0, 0.0, 0.0, 0.0, 0.0, 0.0, 0.0, 0.0, 0.0, 0.0, 0.0, 0.0, 0.0, 0.0, 0.0, 0.0, 0.0, 0.0, 0.0, 0.0, 0.0, 0.0, 0.0, 0.0, 0.0, 0.0, 0.0, 0.0, 0.0, 0.0, 0.0, 0.0, 0.0, 0.0, 0.0, 0.0, 0.0, 0.0, 0.0, 0.0, 0.0, 0.0, 0.0, 0.0, 0.0, 0.0, 0.0, 0.0, 0.0, 0.0, 0.0, 0.0, 0.0, 0.0, 0.0, 0.0, 0.0, 0.0, 0.0, 0.0, 0.0, 0.0, 0.0, 0.0, 0.0, 0.0, 0.0, 0.0, 0.0, 0.0, 0.0, 0.0, 0.0, 0.0, 0.0, 0.0, 0.0, 0.0, 0.0, 0.0, 0.0, 0.0, 0.0, 0.0, 0.0, 0.0, 0.0, 0.0, 0.0, 0.0, 0.0, 0.0, 0.0, 0.0, 0.0, 0.0, 0.0, 0.0, 0.0, 0.0, 0.0, 0.0, 0.0, 0.0, 0.0, 0.0, 0.0, 0.0, 0.0, 0.0, 0.0, 0.0, 0.0, 0.0, 0.0, 0.0, 0.0, 0.0, 0.0, 0.0, 0.0, 0.0, 0.0, 0.0, 0.0, 0.0, 0.0, 0.0, 0.0, 0.0, 0.0, 0.0, 0.0, 0.0, 0.0, 0.0, 0.0, 0.0, 0.0, 0.0, 0.0, 0.0, 0.0, 0.0, 0.0, 0.0, 0.0, 0.0, 0.0, 0.0, 0.0, 0.0, 0.0, 0.0, 0.0, 0.0, 0.0, 0.0, 0.0, 0.0, 0.0, 0.0, 0.0, 0.0, 0.0, 0.0, 0.0, 0.0, 0.0, 0.0, 0.0, 0.0, 0.0, 0.0, 0.0, 0.0, 0.0, 0.0, 0.0, 0.0, 0.0, 0.0, 0.0, 0.0, 0.0, 0.0, 0.0, 0.0, 0.0, 0.0, 0.0, 0.0, 0.0, 0.0, 0.0, 0.0, 0.0, 0.0, 0.0, 0.0, 0.0, 0.0, 0.0, 0.0, 0.0, 0.0, 0.0, 0.0, 0.0, 0.0, 0.0, 0.0, 0.0, 0.0, 0.0, 0.0, 0.0, 0.0, 0.0, 0.0, 0.0, 0.0, 0.0, 0.0, 0.0, 0.0, 0.0, 0.0, 0.0, 0.0, 0.0, 0.0, 0.0, 0.0, 0.0, 0.0, 0.0, 0.0, 0.0, 0.0, 0.0, 0.0, 0.0, 0.0, 0.0, 0.0, 0.0, 0.0, 0.0, 0.0, 0.0, 0.0, 0.0, 0.0, 0.0, 0.0, 0.0, 0.0, 0.0, 0.0, 0.0, 0.0, 0.0, 0.0, 0.0, 0.0, 0.0, 0.0, 0.0, 0.0, 0.0, 0.0, 0.0, 0.0, 0.0, 0.0, 0.0, 0.0, 0.0, 0.0, 0.0, 0.0, 0.0, 0.0, 0.0, 0.0, 0.0, 0.0, 0.0, 0.0, 0.0, 0.0, 0.0, 0.0, 0.0, 0.0, 0.0, 0.0, 0.0, 0.0, 0.0, 0.0, 0.0, 0.0, 0.0, 0.0, 0.0, 0.0, 0.0, 0.0, 0.0, 0.0, 0.0, 0.0, 0.0, 0.0, 0.0, 0.0, 0.0, 0.0, 0.0, 0.0, 0.0, 0.0, 0.0, 0.0, 0.0, 0.0, 0.0, 0.0, 0.0, 0.0, 0.0, 0.0, 0.0, 0.0, 0.0, 0.0, 0.0, 0.0, 0.0, 0.0, 0.0, 0.0, 0.0, 0.0, 0.0, 0.0, 0.0, 0.0, 0.0, 0.0, 0.0, 0.0, 0.0, 0.0, 0.0, 0.0, 0.0, 0.0, 0.0, 0.0, 0.0, 0.0, 0.0, 0.0, 0.0, 0.0, 0.0, 0.0, 0.0, 0.0, 0.0, 0.0, 0.0, 0.0, 0.0, 0.0, 0.0, 0.0, 0.0, 0.0, 0.0, 0.0, 0.0, 0.0, 0.0, 0.0, 0.0, 0.0, 0.0, 0.0, 0.0, 0.0, 0.0, 0.0, 0.0, 0.0, 0.0, 0.0, 0.0, 0.0, 0.0, 0.0, 0.0, 0.0, 0.0, 0.0, 0.0, 0.0, 0.0, 0.0, 0.0, 0.0, 0.0, 0.0, 0.0, 0.0, 0.0, 0.0, 0.0, 0.0, 0.0, 0.0, 0.0, 0.0, 0.0, 0.0, 0.0, 0.0, 0.0, 0.0, 0.0, 0.0, 0.0, 0.0, 0.0, 0.0, 0.0, 0.0, 0.0, 0.0, 0.0, 0.0, 0.0, 0.0, 0.0, 0.0, 0.0, 0.0, 0.0, 0.0, 0.0, 0.0, 0.0, 0.0, 0.0, 0.0, 0.0, 0.0, 0.0, 0.0, 0.0, 0.0, 0.0, 0.0, 0.0, 0.0, 0.0, 0.0, 0.0, 0.0, 0.0, 0.0, 0.0, 0.0, 0.0, 0.0, 0.0, 0.0, 0.0, 0.0, 0.0, 0.0, 0.0, 0.0, 0.0, 0.0, 0.0, 0.0, 0.0, 0.0, 0.0, 0.0, 0.0, 0.0, 0.0, 0.0, 0.0, 0.0, 0.0, 0.0, 0.0, 0.0, 0.0, 0.0, 0.0, 0.0, 0.0, 0.0, 0.0, 0.0, 0.0, 0.0, 0.0, 0.0, 0.0, 0.0, 0.0, 0.0, 0.0, 0.0, 0.0, 0.0, 0.0, 0.0, 0.0, 0.0, 0.0, 0.0, 0.0, 0.0, 0.0, 0.0, 0.0, 0.0, 0.0, 0.0, 0.0, 0.0, 0.0, 0.0, 0.0, 0.0, 0.0, 0.0, 0.0, 0.0, 0.0, 0.0, 0.0, 0.0, 0.0, 0.0, 0.0, 0.0, 0.0, 0.0, 0.0, 0.0, 0.0, 0.0, 0.0, 0.0, 0.0, 0.0, 0.0, 0.0, 0.0, 0.0, 0.0, 0.0, 0.0, 0.0, 0.0, 0.0, 0.0, 0.0, 0.0, 0.0, 0.0, 0.0, 0.0, 0.0, 0.0, 0.0, 0.0, 0.0, 0.0, 0.0, 0.0, 0.0, 0.0, 0.0, 0.0, 0.0, 0.0, 0.0, 0.0, 0.0, 0.0, 0.0, 0.0, 0.0, 0.0, 0.0, 0.0, 0.0, 0.0, 0.0, 0.0, 0.0, 0.0, 0.0, 0.0, 0.0, 0.0, 0.0, 0.0, 0.0, 0.0, 0.0, 0.0, 0.0, 0.0, 0.0, 0.0, 0.0, 0.0, 0.0, 0.0, 0.0, 0.0, 0.0, 0.0, 0.0, 0.0, 0.0, 0.0, 0.0, 0.0, 0.0, 0.0, 0.0, 0.0, 0.0, 0.0, 0.0, 0.0, 0.0, 0.0, 0.0, 0.0, 0.0, 0.0, 0.0, 0.0, 0.0, 0.0, 0.0, 0.0, 0.0, 0.0, 0.0, 0.0, 0.0, 0.0, 0.0, 0.0, 0.0, 0.0, 0.0, 0.0, 0.0, 0.0, 0.0, 0.0, 0.0, 0.0, 0.0, 0.0, 0.0, 0.0, 0.0, 0.0, 0.0, 0.0, 0.0, 0.0, 0.0, 0.0, 0.0, 0.0, 0.0, 0.0, 0.0, 0.0, 0.0, 0.0, 0.0, 0.0, 0.0, 0.0, 0.0, 0.0, 0.0, 0.0, 0.0, 0.0, 0.0, 0.0, 0.0, 0.0, 0.0, 0.0, 0.0, 0.0, 0.0, 0.0, 0.0, 0.0, 0.0, 0.0, 0.0, 0.0, 0.0, 0.0, 0.0, 0.0, 0.0, 0.0, 0.0, 0.0, 0.0, 0.0, 0.0, 0.0, 0.0, 0.0, 0.0, 0.0, 0.0, 0.0, 0.0, 0.0, 0.0, 0.0, 0.0, 0.0, 0.0, 0.0, 0.0, 0.0, 0.0, 0.0, 0.0, 0.0, 0.0, 0.0, 0.0, 0.0, 0.0, 0.0, 0.0, 0.0, 0.0, 0.0, 0.0, 0.0, 0.0, 0.0, 0.0, 0.0, 0.0, 0.0, 0.0, 0.0, 0.0, 0.0, 0.0, 0.0, 0.0, 0.0, 0.0, 0.0, 0.0, 0.0, 0.0, 0.0, 0.0, 0.0, 0.0, 0.0, 0.0, 0.0, 0.0, 0.0, 0.0, 0.0, 0.0, 0.0, 0.0, 0.0, 0.0, 0.0, 0.0, 0.0, 0.0, 0.0, 0.0, 0.0, 0.0, 0.0, 0.0, 0.0, 0.0, 0.0, 0.0, 0.0, 0.0, 0.0, 0.0, 0.0, 0.0, 0.0, 0.0, 0.0, 0.0, 0.0, 0.0, 0.0, 0.0, 0.0, 0.0, 0.0, 0.0, 0.0, 0.0, 0.0, 0.0, 0.0, 0.0, 0.0, 0.0, 0.0, 0.0, 0.0, 0.0, 0.0, 0.0, 0.0, 0.0, 0.0, 0.0, 0.0, 0.0, 0.0, 0.0, 0.0, 0.0, 0.0, 0.0, 0.0, 0.0, 0.0, 0.0, 0.0, 0.0, 0.0, 0.0, 0.0, 0.0, 0.0, 0.0, 0.0, 0.0, 0.0, 0.0, 0.0, 0.0, 0.0, 0.0, 0.0, 0.0, 0.0, 0.0, 0.0, 0.0, 0.0, 0.0, 0.0, 0.0, 0.0, 0.0, 0.0, 0.0, 0.0, 0.0, 0.0, 0.0, 0.0, 0.0, 0.0, 0.0, 0.0, 0.0, 0.0, 0.0, 0.0, 0.0, 0.0, 0.0, 0.0, 0.0, 0.0, 0.0, 0.0, 0.0, 0.0, 0.0, 0.0, 0.0, 0.0, 0.0, 0.0, 0.0, 0.0, 0.0, 0.0, 0.0, 0.0, 0.0, 0.0, 0.0, 0.0, 0.0, 0.0, 0.0, 0.0, 0.0, 0.0, 0.0, 0.0, 0.0, 0.0, 0.0, 0.0, 0.0, 0.0, 0.0, 0.0, 0.0, 0.0, 0.0, 0.0, 0.0, 0.0, 0.0, 0.0, 0.0, 0.0, 0.0, 0.0, 0.0, 0.0, 0.0, 0.0, 0.0, 0.0, 0.0, 0.0, 0.0, 0.0, 0.0, 0.0, 0.0, 0.0, 0.0, 0.0, 0.0, 0.0, 0.0, 0.0, 0.0, 0.0, 0.0, 0.0, 0.0, 0.0, 0.0, 0.0, 0.0, 0.0, 0.0, 0.0, 0.0, 0.0, 0.0, 0.0, 0.0, 0.0, 0.0, 0.0, 0.0, 0.0, 0.0, 0.0, 0.0, 0.0, 0.0, 0.0, 0.0, 0.0, 0.0, 0.0, 0.0, 0.0, 0.0, 0.0, 0.0, 0.0, 0.0, 0.0, 0.0, 0.0, 0.0, 0.0, 0.0, 0.0, 0.0, 0.0, 0.0, 0.0, 0.0, 0.0, 0.0, 0.0, 0.0, 0.0, 0.0, 0.0, 0.0, 0.0, 0.0, 0.0])
me_circle.update()

# ---- objects
ob_circle = bpy.data.objects.new('Circle', me_circle)

# ---- transforms, parenting, visibility, modifiers, constraints
ob_circle.location = (-6.011, 0.0, 0.0)
ob_circle.rotation_euler = (0.0, 1.571, 0.0)
ob_circle.scale = (0.1482, 0.1482, 0.1482)
_m = ob_circle.modifiers.new('Subdivision', 'SUBSURF')
_m.levels = 0
_m = ob_circle.modifiers.new('Solidify', 'SOLIDIFY')
_m.thickness = 0.02

# ---- collection membership
col_collection.objects.link(ob_circle)

# ---- scene / render settings (as saved in the file)
scene.frame_start = 1; scene.frame_end = 250; scene.frame_set(1)
scene.render.engine = 'BLENDER_EEVEE_NEXT'
scene.cycles.sampling_pattern = 'TABULATED_SOBOL'
scene.cycles.use_light_tree = False
scene.view_settings.view_transform = 'Filmic'
bpy.context.view_layer.update()

# ---- added for rendering (the .blend has no active camera and no usable light): camera, sun
cam_auto = bpy.data.cameras.new('AutoCamera')
cam_auto.lens = 50.0
cam_auto.sensor_width = 36.0
cam_auto.clip_end = 1000.0
ob_auto_camera = bpy.data.objects.new('AutoCamera', cam_auto)
scene.collection.objects.link(ob_auto_camera)
ob_auto_camera.location = (7.51107, -10.828, 7.21124)
ob_auto_camera.rotation_euler = (1.09748, -7.21219e-08, 0.694738)
scene.camera = ob_auto_camera
light_auto_sun = bpy.data.lights.new('AutoSun', 'SUN')
light_auto_sun.energy = 3.0
light_auto_sun.angle = 0.0523599
ob_auto_sun = bpy.data.objects.new('AutoSun', light_auto_sun)
scene.collection.objects.link(ob_auto_sun)
ob_auto_sun.rotation_euler = (0.872665, 0.174533, 0.523599)
bpy.context.view_layer.update()
